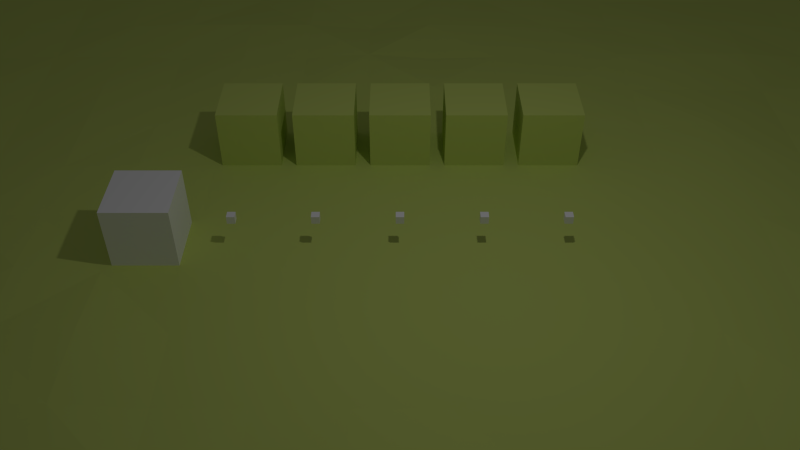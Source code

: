 # Source: Scene13.blend  (saved by Blender 2.70.0; exported with 4.5.12 LTS)
import bpy
from mathutils import Matrix  # noqa: F401  (used for matrix-valued properties, if any)

bpy.ops.wm.read_factory_settings(use_empty=True)
scene = bpy.context.scene
scene.name = 'Scene'

# ---- collections
col_collection_1 = bpy.data.collections.new('Collection 1'); scene.collection.children.link(col_collection_1)

# ---- materials (node trees are filled in below, after node groups)
mat_block = bpy.data.materials.new('Block')
mat_block.alpha_threshold = 0.0
mat_block.use_transparent_shadow = False
mat_block.diffuse_color = (1.0, 1.0, 1.0, 1.0)
mat_block.roughness = 0.5
mat_block.specular_intensity = 0.3
mat_block.line_color = (0.0, 0.0, 0.0, 1.0)
mat_enemy = bpy.data.materials.new('Enemy')
mat_enemy.alpha_threshold = 0.0
mat_enemy.use_transparent_shadow = False
mat_enemy.diffuse_color = (0.6724, 0.7991, 0.1946, 1.0)
mat_enemy.roughness = 0.5
mat_enemy.specular_intensity = 0.15
mat_enemy.line_color = (0.0, 0.0, 0.0, 1.0)
mat_plane = bpy.data.materials.new('Plane')
mat_plane.alpha_threshold = 0.0
mat_plane.use_transparent_shadow = False
mat_plane.diffuse_color = (0.6724, 0.7991, 0.1946, 1.0)
mat_plane.specular_color = (1.0, 0.7305, 0.4397)
mat_plane.roughness = 0.5
mat_plane.specular_intensity = 0.15
mat_plane.line_color = (0.0, 0.0, 0.0, 1.0)
mat_tilesodd = bpy.data.materials.new('TilesOdd')
mat_tilesodd.alpha_threshold = 0.0
mat_tilesodd.use_transparent_shadow = False
mat_tilesodd.diffuse_color = (0.6724, 0.7991, 0.1946, 1.0)
mat_tilesodd.specular_color = (1.0, 0.7305, 0.4397)
mat_tilesodd.roughness = 0.5
mat_tilesodd.specular_intensity = 0.15
mat_tilesodd.line_color = (0.0, 0.0, 0.0, 1.0)
mat_tileseven = bpy.data.materials.new('TilesEven')
mat_tileseven.alpha_threshold = 0.0
mat_tileseven.use_transparent_shadow = False
mat_tileseven.diffuse_color = (0.6724, 0.7991, 0.1946, 1.0)
mat_tileseven.specular_color = (1.0, 0.7305, 0.4397)
mat_tileseven.roughness = 0.5
mat_tileseven.specular_intensity = 0.15
mat_tileseven.line_color = (0.0, 0.0, 0.0, 1.0)

# ---- material node trees

# ---- world
world_world = bpy.data.worlds.new('World'); scene.world = world_world
world_world.color = (0.05088, 0.05088, 0.05088)
world_world.use_sun_shadow = False
world_world.sun_shadow_jitter_overblur = 0.0
world_world.cycles.sampling_method = 'MANUAL'
world_world.cycles.sample_map_resolution = 256

# ---- cameras
cam_camera = bpy.data.cameras.new('Camera')
cam_camera.clip_end = 100.0
cam_camera.lens = 35.0
cam_camera.sensor_width = 32.0
cam_camera.sensor_height = 18.0
cam_camera.ortho_scale = 7.314
cam_camera.dof.focus_distance = 0.0
cam_camera.dof.aperture_fstop = 128.0

# ---- lights
light_lamp = bpy.data.lights.new('Lamp', 'POINT')
light_lamp.transmission_factor = 0.0
light_lamp.cutoff_distance = 30.0
light_lamp.energy = 100.0
light_lamp.shadow_buffer_clip_start = 1.001
light_lamp.shadow_soft_size = 0.1
light_lamp.shadow_maximum_resolution = 0.006
light_lamp.use_absolute_resolution = True
light_lamp.cycles.use_multiple_importance_sampling = False

# ---- meshes
me_cube_010 = bpy.data.meshes.new('Cube.010')
me_cube_010.from_pydata([(-1.0, -1.0, -1.0), (-1.0, 1.0, -1.0), (1.0, 1.0, -1.0), (1.0, -1.0, -1.0), (-1.0, -1.0, 1.0), (-1.0, 1.0, 1.0), (1.0, 1.0, 1.0), (1.0, -1.0, 1.0)], [], [(4, 5, 1, 0), (5, 6, 2, 1), (6, 7, 3, 2), (7, 4, 0, 3), (0, 1, 2, 3), (7, 6, 5, 4)])
me_cube_010.materials.append(mat_block)
me_cube_010.use_remesh_preserve_volume = False
me_cube_010.use_remesh_preserve_attributes = False
me_cube_010.use_mirror_vertex_groups = False
me_cube_010.update()
me_cube_009 = bpy.data.meshes.new('Cube.009')
me_cube_009.from_pydata([(-1.0, -1.0, -1.0), (-1.0, 1.0, -1.0), (1.0, 1.0, -1.0), (1.0, -1.0, -1.0), (-1.0, -1.0, 1.0), (-1.0, 1.0, 1.0), (1.0, 1.0, 1.0), (1.0, -1.0, 1.0)], [], [(4, 5, 1, 0), (5, 6, 2, 1), (6, 7, 3, 2), (7, 4, 0, 3), (0, 1, 2, 3), (7, 6, 5, 4)])
me_cube_009.materials.append(mat_block)
me_cube_009.use_remesh_preserve_volume = False
me_cube_009.use_remesh_preserve_attributes = False
me_cube_009.use_mirror_vertex_groups = False
me_cube_009.update()
me_cube_008 = bpy.data.meshes.new('Cube.008')
me_cube_008.from_pydata([(-1.0, -1.0, -1.0), (-1.0, 1.0, -1.0), (1.0, 1.0, -1.0), (1.0, -1.0, -1.0), (-1.0, -1.0, 1.0), (-1.0, 1.0, 1.0), (1.0, 1.0, 1.0), (1.0, -1.0, 1.0)], [], [(4, 5, 1, 0), (5, 6, 2, 1), (6, 7, 3, 2), (7, 4, 0, 3), (0, 1, 2, 3), (7, 6, 5, 4)])
me_cube_008.materials.append(mat_block)
me_cube_008.use_remesh_preserve_volume = False
me_cube_008.use_remesh_preserve_attributes = False
me_cube_008.use_mirror_vertex_groups = False
me_cube_008.update()
me_cube_007 = bpy.data.meshes.new('Cube.007')
me_cube_007.from_pydata([(-1.0, -1.0, -1.0), (-1.0, 1.0, -1.0), (1.0, 1.0, -1.0), (1.0, -1.0, -1.0), (-1.0, -1.0, 1.0), (-1.0, 1.0, 1.0), (1.0, 1.0, 1.0), (1.0, -1.0, 1.0)], [], [(4, 5, 1, 0), (5, 6, 2, 1), (6, 7, 3, 2), (7, 4, 0, 3), (0, 1, 2, 3), (7, 6, 5, 4)])
me_cube_007.materials.append(mat_block)
me_cube_007.use_remesh_preserve_volume = False
me_cube_007.use_remesh_preserve_attributes = False
me_cube_007.use_mirror_vertex_groups = False
me_cube_007.update()
me_cube_006 = bpy.data.meshes.new('Cube.006')
me_cube_006.from_pydata([(-1.0, -1.0, -1.0), (-1.0, 1.0, -1.0), (1.0, 1.0, -1.0), (1.0, -1.0, -1.0), (-1.0, -1.0, 1.0), (-1.0, 1.0, 1.0), (1.0, 1.0, 1.0), (1.0, -1.0, 1.0)], [], [(4, 5, 1, 0), (5, 6, 2, 1), (6, 7, 3, 2), (7, 4, 0, 3), (0, 1, 2, 3), (7, 6, 5, 4)])
me_cube_006.materials.append(mat_block)
me_cube_006.use_remesh_preserve_volume = False
me_cube_006.use_remesh_preserve_attributes = False
me_cube_006.use_mirror_vertex_groups = False
me_cube_006.update()
me_cube_005 = bpy.data.meshes.new('Cube.005')
me_cube_005.from_pydata([(-1.0, -1.0, -1.0), (-1.0, 1.0, -1.0), (1.0, 1.0, -1.0), (1.0, -1.0, -1.0), (-1.0, -1.0, 1.0), (-1.0, 1.0, 1.0), (1.0, 1.0, 1.0), (1.0, -1.0, 1.0)], [], [(4, 5, 1, 0), (5, 6, 2, 1), (6, 7, 3, 2), (7, 4, 0, 3), (0, 1, 2, 3), (7, 6, 5, 4)])
me_cube_005.materials.append(mat_enemy)
me_cube_005.use_remesh_preserve_volume = False
me_cube_005.use_remesh_preserve_attributes = False
me_cube_005.use_mirror_vertex_groups = False
me_cube_005.update()
me_cube_004 = bpy.data.meshes.new('Cube.004')
me_cube_004.from_pydata([(-1.0, -1.0, -1.0), (-1.0, 1.0, -1.0), (1.0, 1.0, -1.0), (1.0, -1.0, -1.0), (-1.0, -1.0, 1.0), (-1.0, 1.0, 1.0), (1.0, 1.0, 1.0), (1.0, -1.0, 1.0)], [], [(4, 5, 1, 0), (5, 6, 2, 1), (6, 7, 3, 2), (7, 4, 0, 3), (0, 1, 2, 3), (7, 6, 5, 4)])
me_cube_004.materials.append(mat_enemy)
me_cube_004.use_remesh_preserve_volume = False
me_cube_004.use_remesh_preserve_attributes = False
me_cube_004.use_mirror_vertex_groups = False
me_cube_004.update()
me_cube_003 = bpy.data.meshes.new('Cube.003')
me_cube_003.from_pydata([(-1.0, -1.0, -1.0), (-1.0, 1.0, -1.0), (1.0, 1.0, -1.0), (1.0, -1.0, -1.0), (-1.0, -1.0, 1.0), (-1.0, 1.0, 1.0), (1.0, 1.0, 1.0), (1.0, -1.0, 1.0)], [], [(4, 5, 1, 0), (5, 6, 2, 1), (6, 7, 3, 2), (7, 4, 0, 3), (0, 1, 2, 3), (7, 6, 5, 4)])
me_cube_003.materials.append(mat_enemy)
me_cube_003.use_remesh_preserve_volume = False
me_cube_003.use_remesh_preserve_attributes = False
me_cube_003.use_mirror_vertex_groups = False
me_cube_003.update()
me_cube_002 = bpy.data.meshes.new('Cube.002')
me_cube_002.from_pydata([(-1.0, -1.0, -1.0), (-1.0, 1.0, -1.0), (1.0, 1.0, -1.0), (1.0, -1.0, -1.0), (-1.0, -1.0, 1.0), (-1.0, 1.0, 1.0), (1.0, 1.0, 1.0), (1.0, -1.0, 1.0)], [], [(4, 5, 1, 0), (5, 6, 2, 1), (6, 7, 3, 2), (7, 4, 0, 3), (0, 1, 2, 3), (7, 6, 5, 4)])
me_cube_002.materials.append(mat_enemy)
me_cube_002.use_remesh_preserve_volume = False
me_cube_002.use_remesh_preserve_attributes = False
me_cube_002.use_mirror_vertex_groups = False
me_cube_002.update()
me_cube_001 = bpy.data.meshes.new('Cube.001')
me_cube_001.from_pydata([(-1.0, -1.0, -1.0), (-1.0, 1.0, -1.0), (1.0, 1.0, -1.0), (1.0, -1.0, -1.0), (-1.0, -1.0, 1.0), (-1.0, 1.0, 1.0), (1.0, 1.0, 1.0), (1.0, -1.0, 1.0)], [], [(4, 5, 1, 0), (5, 6, 2, 1), (6, 7, 3, 2), (7, 4, 0, 3), (0, 1, 2, 3), (7, 6, 5, 4)])
me_cube_001.materials.append(mat_enemy)
me_cube_001.use_remesh_preserve_volume = False
me_cube_001.use_remesh_preserve_attributes = False
me_cube_001.use_mirror_vertex_groups = False
me_cube_001.update()
me_plane = bpy.data.meshes.new('Plane')
me_plane.from_pydata([(-9.5, -9.5, 0.1), (10.5, -9.5, 0.03837), (-9.5, 10.5, 0.01663), (10.5, 10.5, 0.0355), (-9.5, 0.5, 0.06013), (0.5, -9.5, 0.0287), (10.5, 0.5, 0.0004548), (0.5, 10.5, 0.03182), (0.5, 0.5, -1.863e-08), (-9.5, -0.5, 0.0972), (-9.5, -1.5, 0.09059), (-9.5, -2.5, 0.01227), (-9.5, -3.5, 0.009117), (-9.5, -4.5, 0.07728), (-9.5, -5.5, 0.02829), (-9.5, -6.5, 0.01653), (-9.5, -7.5, 0.07639), (-9.5, -8.5, 0.07206), (1.5, -9.5, 0.08283), (2.5, -9.5, 0.04805), (3.5, -9.5, 0.05356), (4.5, -9.5, 0.04324), (5.5, -9.5, 0.00804), (6.5, -9.5, 0.01507), (7.5, -9.5, 0.06072), (8.5, -9.5, 0.01536), (9.5, -9.5, 0.05835), (10.5, 1.5, 0.05833), (10.5, 2.5, 0.008411), (10.5, 3.5, 0.01022), (10.5, 4.5, 0.02477), (10.5, 5.5, 0.03338), (10.5, 6.5, 0.08879), (10.5, 7.5, 0.006204), (10.5, 8.5, 0.06471), (10.5, 9.5, 0.03377), (-0.5, 10.5, 0.004519), (-1.5, 10.5, 0.009219), (-2.5, 10.5, 0.04103), (-3.5, 10.5, 0.05709), (-4.5, 10.5, 0.07943), (-5.5, 10.5, 0.06736), (-6.5, 10.5, 0.03443), (-7.5, 10.5, 0.008578), (-8.5, 10.5, 0.05024), (-9.5, 1.5, 0.05092), (-9.5, 2.5, 0.04768), (-9.5, 3.5, 0.04345), (-9.5, 4.5, 0.07707), (-9.5, 5.5, 0.004932), (-9.5, 6.5, 0.06281), (-9.5, 7.5, 0.05758), (-9.5, 8.5, 0.06696), (-9.5, 9.5, 0.06803), (-0.5, -9.5, 0.08899), (-1.5, -9.5, 0.07962), (-2.5, -9.5, 0.01496), (-3.5, -9.5, 0.009397), (-4.5, -9.5, 0.003946), (-5.5, -9.5, 0.05694), (-6.5, -9.5, 0.01315), (-7.5, -9.5, 0.02385), (-8.5, -9.5, 0.04293), (10.5, -0.5, 0.0865), (10.5, -1.5, 0.03064), (10.5, -2.5, 0.03642), (10.5, -3.5, 0.02067), (10.5, -4.5, 0.02671), (10.5, -5.5, 0.05812), (10.5, -6.5, 0.03938), (10.5, -7.5, 0.09368), (10.5, -8.5, 0.0248), (1.5, 10.5, 0.09451), (2.5, 10.5, 0.01535), (3.5, 10.5, 0.00909), (4.5, 10.5, 0.008639), (5.5, 10.5, 0.02756), (6.5, 10.5, 0.02254), (7.5, 10.5, 0.01268), (8.5, 10.5, 0.03734), (9.5, 10.5, 0.007601), (0.5, 1.5, -1.863e-08), (0.5, 2.5, -1.863e-08), (0.5, 3.5, 0.08999), (0.5, 4.5, 0.007969), (0.5, 5.5, 0.09461), (0.5, 6.5, 0.08102), (0.5, 7.5, 0.03253), (0.5, 8.5, 0.006171), (0.5, 9.5, 0.08247), (0.5, -0.5, -1.863e-08), (0.5, -1.5, -1.863e-08), (0.5, -2.5, -1.863e-08), (0.5, -3.5, 0.07444), (0.5, -4.5, 0.01386), (0.5, -5.5, 0.02051), (0.5, -6.5, 0.05774), (0.5, -7.5, 0.02734), (0.5, -8.5, 0.03341), (-0.5, 0.5, -1.863e-08), (-1.5, 0.5, -1.863e-08), (-2.5, 0.5, -1.863e-08), (-3.5, 0.5, -1.863e-08), (-4.5, 0.5, 0.02303), (-5.5, 0.5, 0.03503), (-6.5, 0.5, 0.08733), (-7.5, 0.5, 0.0845), (-8.5, 0.5, 0.09047), (9.5, 0.5, 0.07732), (8.5, 0.5, 0.04102), (7.5, 0.5, 0.08881), (6.5, 0.5, 0.005551), (5.5, 0.5, 0.01711), (4.5, 0.5, 0.01695), (3.5, 0.5, -1.863e-08), (2.5, 0.5, -1.863e-08), (1.5, 0.5, -1.863e-08), (1.5, 1.5, -1.863e-08), (1.5, 2.5, -1.863e-08), (1.5, 3.5, 0.04078), (1.5, 4.5, 0.0294), (1.5, 5.5, 0.06346), (1.5, 6.5, 0.03118), (1.5, 7.5, 0.05392), (1.5, 8.5, 0.08845), (1.5, 9.5, 0.09401), (2.5, 1.5, -1.863e-08), (2.5, 2.5, -1.863e-08), (2.5, 3.5, 0.05415), (2.5, 4.5, 0.03967), (2.5, 5.5, 0.05014), (2.5, 6.5, 0.06458), (2.5, 7.5, 0.08055), (2.5, 8.5, 0.04886), (2.5, 9.5, 0.06527), (3.5, 1.5, 0.01401), (3.5, 2.5, 0.004922), (3.5, 3.5, 0.0297), (3.5, 4.5, 0.0771), (3.5, 5.5, 0.04089), (3.5, 6.5, 0.02706), (3.5, 7.5, 0.03932), (3.5, 8.5, 0.04987), (3.5, 9.5, 0.01774), (4.5, 1.5, 0.04466), (4.5, 2.5, 0.06503), (4.5, 3.5, 0.03224), (4.5, 4.5, 0.09451), (4.5, 5.5, 0.09051), (4.5, 6.5, 0.03151), (4.5, 7.5, 0.07242), (4.5, 8.5, 0.08526), (4.5, 9.5, 0.09265), (5.5, 1.5, 0.02564), (5.5, 2.5, 0.01068), (5.5, 3.5, 0.009077), (5.5, 4.5, 0.09224), (5.5, 5.5, 0.07335), (5.5, 6.5, 0.01781), (5.5, 7.5, 0.02718), (5.5, 8.5, 0.05596), (5.5, 9.5, 0.09675), (6.5, 1.5, 0.02911), (6.5, 2.5, 0.07322), (6.5, 3.5, 0.09108), (6.5, 4.5, 0.02401), (6.5, 5.5, 0.05736), (6.5, 6.5, 0.03104), (6.5, 7.5, 0.01393), (6.5, 8.5, 0.04843), (6.5, 9.5, 0.07765), (7.5, 1.5, 0.08521), (7.5, 2.5, 0.05418), (7.5, 3.5, 0.06314), (7.5, 4.5, 0.03126), (7.5, 5.5, 0.02665), (7.5, 6.5, 0.07202), (7.5, 7.5, 0.01784), (7.5, 8.5, 0.04372), (7.5, 9.5, 0.02302), (8.5, 1.5, 0.09035), (8.5, 2.5, 0.05527), (8.5, 3.5, 0.01264), (8.5, 4.5, 0.04157), (8.5, 5.5, 0.0232), (8.5, 6.5, 0.01626), (8.5, 7.5, 0.09638), (8.5, 8.5, 0.0005632), (8.5, 9.5, 0.08724), (9.5, 1.5, 0.02646), (9.5, 2.5, 0.0862), (9.5, 3.5, 0.007833), (9.5, 4.5, 0.08322), (9.5, 5.5, 0.007874), (9.5, 6.5, 0.0941), (9.5, 7.5, 0.05725), (9.5, 8.5, 0.03332), (9.5, 9.5, 0.0198), (-8.5, 1.5, 0.04614), (-8.5, 2.5, 0.06816), (-8.5, 3.5, 0.07413), (-8.5, 4.5, 0.08416), (-8.5, 5.5, 0.04154), (-8.5, 6.5, 0.03251), (-8.5, 7.5, 0.06818), (-8.5, 8.5, 0.001362), (-8.5, 9.5, 0.08685), (-7.5, 1.5, 0.08301), (-7.5, 2.5, 0.06106), (-7.5, 3.5, 0.02082), (-7.5, 4.5, 0.07888), (-7.5, 5.5, 0.05583), (-7.5, 6.5, 0.05739), (-7.5, 7.5, 0.0865), (-7.5, 8.5, 0.0005929), (-7.5, 9.5, 0.06336), (-6.5, 1.5, 0.06608), (-6.5, 2.5, 0.0573), (-6.5, 3.5, 0.06585), (-6.5, 4.5, 0.01127), (-6.5, 5.5, 0.05202), (-6.5, 6.5, 0.04963), (-6.5, 7.5, 0.04617), (-6.5, 8.5, 0.01941), (-6.5, 9.5, 0.07375), (-5.5, 1.5, 0.0311), (-5.5, 2.5, 0.009463), (-5.5, 3.5, 0.02749), (-5.5, 4.5, 0.03503), (-5.5, 5.5, 0.004587), (-5.5, 6.5, 0.02639), (-5.5, 7.5, 0.04595), (-5.5, 8.5, 0.05704), (-5.5, 9.5, 0.08335), (-4.5, 1.5, 0.06604), (-4.5, 2.5, 0.06943), (-4.5, 3.5, 0.06188), (-4.5, 4.5, 0.0337), (-4.5, 5.5, 0.0668), (-4.5, 6.5, 0.08999), (-4.5, 7.5, 0.04532), (-4.5, 8.5, 0.003963), (-4.5, 9.5, 0.04734), (-3.5, 1.5, 0.07579), (-3.5, 2.5, 0.02586), (-3.5, 3.5, 0.009096), (-3.5, 4.5, 0.005599), (-3.5, 5.5, 0.08978), (-3.5, 6.5, 0.08569), (-3.5, 7.5, 0.09177), (-3.5, 8.5, 0.07037), (-3.5, 9.5, 0.05289), (-2.5, 1.5, -1.863e-08), (-2.5, 2.5, -1.863e-08), (-2.5, 3.5, 0.03722), (-2.5, 4.5, 0.05703), (-2.5, 5.5, 0.09064), (-2.5, 6.5, 0.01065), (-2.5, 7.5, 0.02169), (-2.5, 8.5, 0.03949), (-2.5, 9.5, 0.01097), (-1.5, 1.5, -1.863e-08), (-1.5, 2.5, -1.863e-08), (-1.5, 3.5, 0.01761), (-1.5, 4.5, 0.01227), (-1.5, 5.5, 0.08537), (-1.5, 6.5, 0.09107), (-1.5, 7.5, 0.08523), (-1.5, 8.5, 0.007519), (-1.5, 9.5, 0.07048), (-0.5, 1.5, -1.863e-08), (-0.5, 2.5, -1.863e-08), (-0.5, 3.5, 0.01131), (-0.5, 4.5, 0.07901), (-0.5, 5.5, 0.008591), (-0.5, 6.5, 0.07998), (-0.5, 7.5, 0.09099), (-0.5, 8.5, 0.07055), (-0.5, 9.5, 0.02047), (-8.5, -8.5, 0.087), (-8.5, -7.5, 0.02232), (-8.5, -6.5, 0.09486), (-8.5, -5.5, 0.09373), (-8.5, -4.5, 0.08696), (-8.5, -3.5, 0.01), (-8.5, -2.5, 0.03325), (-8.5, -1.5, 0.08682), (-8.5, -0.5, 0.04691), (-7.5, -8.5, 0.004594), (-7.5, -7.5, 0.03621), (-7.5, -6.5, 0.03611), (-7.5, -5.5, 0.05978), (-7.5, -4.5, 0.04055), (-7.5, -3.5, 0.01068), (-7.5, -2.5, 0.07695), (-7.5, -1.5, 0.09563), (-7.5, -0.5, 0.04338), (-6.5, -8.5, 0.08456), (-6.5, -7.5, 0.08224), (-6.5, -6.5, 0.04487), (-6.5, -5.5, 0.01826), (-6.5, -4.5, 0.03891), (-6.5, -3.5, 0.05047), (-6.5, -2.5, 0.01496), (-6.5, -1.5, 0.09082), (-6.5, -0.5, 0.04207), (-5.5, -8.5, 0.03135), (-5.5, -7.5, 0.04696), (-5.5, -6.5, 0.025), (-5.5, -5.5, 0.01849), (-5.5, -4.5, 0.0174), (-5.5, -3.5, 0.06366), (-5.5, -2.5, 0.05948), (-5.5, -1.5, 0.04744), (-5.5, -0.5, 0.01588), (-4.5, -8.5, 0.05328), (-4.5, -7.5, 0.04837), (-4.5, -6.5, 0.03288), (-4.5, -5.5, 0.03313), (-4.5, -4.5, 0.09439), (-4.5, -3.5, 0.015), (-4.5, -2.5, 0.07367), (-4.5, -1.5, 0.05172), (-4.5, -0.5, 0.08375), (-3.5, -8.5, 0.02271), (-3.5, -7.5, 0.09567), (-3.5, -6.5, 0.06142), (-3.5, -5.5, 0.06508), (-3.5, -4.5, 0.0301), (-3.5, -3.5, 0.04756), (-3.5, -2.5, 0.07569), (-3.5, -1.5, 0.0929), (-3.5, -0.5, -1.863e-08), (-2.5, -8.5, 0.04733), (-2.5, -7.5, 0.06185), (-2.5, -6.5, 0.0465), (-2.5, -5.5, 0.03891), (-2.5, -4.5, 0.04882), (-2.5, -3.5, 0.05784), (-2.5, -2.5, -1.863e-08), (-2.5, -1.5, -1.863e-08), (-2.5, -0.5, -1.863e-08), (-1.5, -8.5, 0.07481), (-1.5, -7.5, 0.01629), (-1.5, -6.5, 0.03791), (-1.5, -5.5, 0.009921), (-1.5, -4.5, 0.0586), (-1.5, -3.5, 0.01965), (-1.5, -2.5, -1.863e-08), (-1.5, -1.5, -1.863e-08), (-1.5, -0.5, -1.863e-08), (-0.5, -8.5, 0.07141), (-0.5, -7.5, 0.07524), (-0.5, -6.5, 0.04828), (-0.5, -5.5, 0.07454), (-0.5, -4.5, 0.04659), (-0.5, -3.5, 0.06936), (-0.5, -2.5, -1.863e-08), (-0.5, -1.5, -1.863e-08), (-0.5, -0.5, -1.49e-08), (1.5, -8.5, 0.0667), (1.5, -7.5, 0.08361), (1.5, -6.5, 0.02588), (1.5, -5.5, 0.03008), (1.5, -4.5, 0.09078), (1.5, -3.5, 0.02154), (1.5, -2.5, -1.863e-08), (1.5, -1.5, -1.863e-08), (1.5, -0.5, -1.863e-08), (2.5, -8.5, 0.07183), (2.5, -7.5, 0.02521), (2.5, -6.5, 0.09289), (2.5, -5.5, 0.03656), (2.5, -4.5, 0.06547), (2.5, -3.5, 0.008954), (2.5, -2.5, -1.49e-08), (2.5, -1.5, -1.863e-08), (2.5, -0.5, -1.863e-08), (3.5, -8.5, 0.07615), (3.5, -7.5, 0.02162), (3.5, -6.5, 0.06081), (3.5, -5.5, 0.0858), (3.5, -4.5, 0.08275), (3.5, -3.5, 0.007751), (3.5, -2.5, 0.005733), (3.5, -1.5, 0.0249), (3.5, -0.5, -1.863e-08), (4.5, -8.5, 0.03153), (4.5, -7.5, 0.08468), (4.5, -6.5, 0.05435), (4.5, -5.5, 0.09251), (4.5, -4.5, 0.002113), (4.5, -3.5, 0.08547), (4.5, -2.5, 0.09377), (4.5, -1.5, 0.02738), (4.5, -0.5, 0.00402), (5.5, -8.5, 0.0483), (5.5, -7.5, 0.0295), (5.5, -6.5, 0.02671), (5.5, -5.5, 0.06111), (5.5, -4.5, 0.03483), (5.5, -3.5, 0.003676), (5.5, -2.5, 0.05642), (5.5, -1.5, 0.003668), (5.5, -0.5, 0.07137), (6.5, -8.5, 0.06063), (6.5, -7.5, 0.09069), (6.5, -6.5, 0.08812), (6.5, -5.5, 0.06071), (6.5, -4.5, 0.01602), (6.5, -3.5, 0.03581), (6.5, -2.5, 0.000761), (6.5, -1.5, 0.0402), (6.5, -0.5, 0.05083), (7.5, -8.5, 0.07521), (7.5, -7.5, 0.000289), (7.5, -6.5, 0.07548), (7.5, -5.5, 0.0525), (7.5, -4.5, 0.02069), (7.5, -3.5, 0.01516), (7.5, -2.5, 0.03269), (7.5, -1.5, 0.07714), (7.5, -0.5, 0.03592), (8.5, -8.5, 0.06319), (8.5, -7.5, 0.02213), (8.5, -6.5, 0.05196), (8.5, -5.5, 0.0667), (8.5, -4.5, 0.04166), (8.5, -3.5, 0.09101), (8.5, -2.5, 0.05018), (8.5, -1.5, 0.03971), (8.5, -0.5, 0.08528), (9.5, -8.5, 0.04433), (9.5, -7.5, 0.05116), (9.5, -6.5, 0.02297), (9.5, -5.5, 0.03461), (9.5, -4.5, 0.05084), (9.5, -3.5, 0.04708), (9.5, -2.5, 0.01454), (9.5, -1.5, 0.04778), (9.5, -0.5, 0.01789), (2.833, 0.5, -1.863e-08), (3.167, 0.5, -1.863e-08), (2.5, -0.1667, -1.863e-08), (2.5, 0.1667, -1.863e-08), (3.5, -0.1667, -1.863e-08), (3.5, 0.1667, -1.863e-08), (3.167, -0.5, -1.863e-08), (2.833, -0.5, -1.863e-08), (2.833, -0.1667, -1.863e-08), (2.833, 0.1667, -1.863e-08), (3.167, -0.1667, -1.863e-08), (3.167, 0.1667, -1.863e-08)], [], [(35, 3, 80), (89, 7, 36), (99, 8, 81, 270), (440, 63, 6), (125, 72, 7), (125, 134, 73), (134, 143, 74), (152, 75, 74), (161, 76, 75), (161, 170, 77), (170, 179, 78), (188, 79, 78), (188, 197, 80), (81, 117, 118, 82), (117, 116, 115, 126), (118, 119, 83), (83, 119, 120), (120, 121, 85), (85, 121, 122), (86, 122, 123), (87, 123, 124), (88, 124, 125), (118, 117, 126, 127), (8, 90, 368, 116), (127, 128, 119), (128, 129, 120), (129, 130, 121), (130, 131, 122), (122, 131, 132), (132, 133, 124), (133, 134, 125), (115, 441, 442, 114, 135), (126, 135, 136), (136, 137, 128), (128, 137, 138), (138, 139, 130), (139, 140, 131), (140, 141, 132), (132, 141, 142), (133, 142, 143), (114, 113, 144), (135, 144, 145), (145, 146, 137), (137, 146, 147), (147, 148, 139), (148, 149, 140), (140, 149, 150), (141, 150, 151), (151, 152, 143), (112, 153, 144), (153, 154, 145), (145, 154, 155), (155, 156, 147), (147, 156, 157), (148, 157, 158), (158, 159, 150), (159, 160, 151), (160, 161, 152), (111, 162, 153), (153, 162, 163), (154, 163, 164), (155, 164, 165), (165, 166, 157), (157, 166, 167), (167, 168, 159), (168, 169, 160), (169, 170, 161), (111, 110, 171), (162, 171, 172), (172, 173, 164), (164, 173, 174), (174, 175, 166), (166, 175, 176), (176, 177, 168), (177, 178, 169), (178, 179, 170), (109, 180, 171), (180, 181, 172), (172, 181, 182), (173, 182, 183), (183, 184, 175), (184, 185, 176), (176, 185, 186), (186, 187, 178), (178, 187, 188), (109, 108, 189), (189, 190, 181), (190, 191, 182), (182, 191, 192), (192, 193, 184), (184, 193, 194), (185, 194, 195), (186, 195, 196), (196, 197, 188), (6, 27, 189), (27, 28, 190), (190, 28, 29), (29, 30, 192), (192, 30, 31), (193, 31, 32), (194, 32, 33), (33, 34, 196), (34, 35, 197), (206, 44, 2), (206, 215, 43), (224, 42, 43), (233, 41, 42), (242, 40, 41), (251, 39, 40), (260, 38, 39), (269, 37, 38), (269, 278, 36), (107, 198, 45), (45, 198, 199), (46, 199, 200), (47, 200, 201), (201, 202, 49), (49, 202, 203), (203, 204, 51), (51, 204, 205), (205, 206, 53), (106, 207, 198), (207, 208, 199), (199, 208, 209), (209, 210, 201), (210, 211, 202), (211, 212, 203), (203, 212, 213), (213, 214, 205), (214, 215, 206), (106, 105, 216), (207, 216, 217), (217, 218, 209), (218, 219, 210), (219, 220, 211), (211, 220, 221), (221, 222, 213), (213, 222, 223), (214, 223, 224), (105, 104, 225), (216, 225, 226), (226, 227, 218), (218, 227, 228), (228, 229, 220), (229, 230, 221), (230, 231, 222), (231, 232, 223), (223, 232, 233), (104, 103, 234), (234, 235, 226), (226, 235, 236), (236, 237, 228), (228, 237, 238), (229, 238, 239), (239, 240, 231), (231, 240, 241), (241, 242, 233), (103, 102, 243), (234, 243, 244), (235, 244, 245), (236, 245, 246), (246, 247, 238), (238, 247, 248), (248, 249, 240), (249, 250, 241), (241, 250, 251), (101, 252, 243), (252, 253, 244), (253, 254, 245), (245, 254, 255), (246, 255, 256), (247, 256, 257), (257, 258, 249), (249, 258, 259), (250, 259, 260), (253, 252, 261, 262), (100, 99, 270, 261), (253, 262, 263), (263, 264, 255), (264, 265, 256), (265, 266, 257), (257, 266, 267), (267, 268, 259), (259, 268, 269), (261, 270, 271, 262), (102, 332, 341, 101), (271, 272, 263), (263, 272, 273), (273, 274, 265), (274, 275, 266), (275, 276, 267), (276, 277, 268), (268, 277, 278), (270, 81, 82, 271), (357, 92, 91, 358), (82, 83, 272), (83, 84, 273), (273, 84, 85), (274, 85, 86), (275, 86, 87), (276, 87, 88), (88, 89, 278), (287, 107, 4), (296, 106, 107), (296, 305, 105), (314, 104, 105), (323, 103, 104), (332, 102, 103), (341, 350, 100, 101), (350, 359, 99, 100), (340, 339, 348, 349), (62, 279, 17), (17, 279, 280), (16, 280, 281), (15, 281, 282), (14, 282, 283), (283, 284, 12), (12, 284, 285), (11, 285, 286), (10, 286, 287), (61, 288, 279), (279, 288, 289), (289, 290, 281), (290, 291, 282), (282, 291, 292), (283, 292, 293), (284, 293, 294), (285, 294, 295), (295, 296, 287), (61, 60, 297), (288, 297, 298), (298, 299, 290), (290, 299, 300), (300, 301, 292), (301, 302, 293), (302, 303, 294), (303, 304, 295), (295, 304, 305), (59, 306, 297), (306, 307, 298), (298, 307, 308), (299, 308, 309), (309, 310, 301), (310, 311, 302), (311, 312, 303), (303, 312, 313), (304, 313, 314), (58, 315, 306), (306, 315, 316), (316, 317, 308), (317, 318, 309), (309, 318, 319), (319, 320, 311), (320, 321, 312), (321, 322, 313), (313, 322, 323), (57, 324, 315), (315, 324, 325), (325, 326, 317), (317, 326, 327), (327, 328, 319), (319, 328, 329), (320, 329, 330), (330, 331, 322), (322, 331, 332), (57, 56, 333), (333, 334, 325), (325, 334, 335), (326, 335, 336), (327, 336, 337), (328, 337, 338), (338, 339, 330), (339, 340, 331), (340, 341, 332), (56, 55, 342), (333, 342, 343), (343, 344, 335), (335, 344, 345), (345, 346, 337), (337, 346, 347), (338, 347, 348), (341, 340, 349, 350), (349, 348, 357, 358), (54, 351, 342), (351, 352, 343), (352, 353, 344), (353, 354, 345), (345, 354, 355), (355, 356, 347), (347, 356, 357), (350, 349, 358, 359), (99, 359, 90, 8), (54, 5, 98), (351, 98, 97), (97, 96, 353), (353, 96, 95), (354, 95, 94), (94, 93, 356), (356, 93, 92), (359, 358, 91, 90), (8, 116, 117, 81), (368, 377, 443, 444, 115, 116), (92, 366, 367, 91), (395, 113, 114), (404, 112, 113), (404, 413, 111), (413, 422, 110), (422, 431, 109), (440, 108, 109), (18, 360, 98), (98, 360, 361), (361, 362, 96), (96, 362, 363), (95, 363, 364), (364, 365, 93), (365, 366, 92), (91, 367, 368, 90), (367, 366, 375, 376), (19, 369, 360), (360, 369, 370), (361, 370, 371), (371, 372, 363), (372, 373, 364), (364, 373, 374), (365, 374, 375), (367, 376, 377, 368), (452, 446, 114, 442), (19, 20, 378), (378, 379, 370), (379, 380, 371), (380, 381, 372), (372, 381, 382), (382, 383, 374), (383, 384, 375), (384, 385, 376), (376, 385, 386), (21, 387, 378), (387, 388, 379), (379, 388, 389), (380, 389, 390), (381, 390, 391), (391, 392, 383), (383, 392, 393), (393, 394, 385), (385, 394, 395), (22, 396, 387), (396, 397, 388), (388, 397, 398), (398, 399, 390), (399, 400, 391), (400, 401, 392), (401, 402, 393), (393, 402, 403), (394, 403, 404), (22, 23, 405), (396, 405, 406), (406, 407, 398), (398, 407, 408), (399, 408, 409), (409, 410, 401), (410, 411, 402), (402, 411, 412), (403, 412, 413), (23, 24, 414), (405, 414, 415), (415, 416, 407), (407, 416, 417), (408, 417, 418), (418, 419, 410), (419, 420, 411), (411, 420, 421), (421, 422, 413), (25, 423, 414), (423, 424, 415), (424, 425, 416), (416, 425, 426), (426, 427, 418), (418, 427, 428), (428, 429, 420), (429, 430, 421), (421, 430, 431), (25, 26, 432), (432, 433, 424), (424, 433, 434), (434, 435, 426), (426, 435, 436), (436, 437, 428), (428, 437, 438), (438, 439, 430), (439, 440, 431), (26, 1, 71), (432, 71, 70), (70, 69, 434), (434, 69, 68), (435, 68, 67), (436, 67, 66), (437, 66, 65), (438, 65, 64), (439, 64, 63), (197, 35, 80), (278, 89, 36), (108, 440, 6), (89, 125, 7), (72, 125, 73), (73, 134, 74), (143, 152, 74), (152, 161, 75), (76, 161, 77), (77, 170, 78), (179, 188, 78), (79, 188, 80), (82, 118, 83), (84, 83, 120), (84, 120, 85), (86, 85, 122), (87, 86, 123), (88, 87, 124), (89, 88, 125), (118, 127, 119), (119, 128, 120), (120, 129, 121), (121, 130, 122), (123, 122, 132), (123, 132, 124), (124, 133, 125), (126, 115, 135), (127, 126, 136), (127, 136, 128), (129, 128, 138), (129, 138, 130), (130, 139, 131), (131, 140, 132), (133, 132, 142), (134, 133, 143), (135, 114, 144), (136, 135, 145), (136, 145, 137), (138, 137, 147), (138, 147, 139), (139, 148, 140), (141, 140, 150), (142, 141, 151), (142, 151, 143), (113, 112, 144), (144, 153, 145), (146, 145, 155), (146, 155, 147), (148, 147, 157), (149, 148, 158), (149, 158, 150), (150, 159, 151), (151, 160, 152), (112, 111, 153), (154, 153, 163), (155, 154, 164), (156, 155, 165), (156, 165, 157), (158, 157, 167), (158, 167, 159), (159, 168, 160), (160, 169, 161), (162, 111, 171), (163, 162, 172), (163, 172, 164), (165, 164, 174), (165, 174, 166), (167, 166, 176), (167, 176, 168), (168, 177, 169), (169, 178, 170), (110, 109, 171), (171, 180, 172), (173, 172, 182), (174, 173, 183), (174, 183, 175), (175, 184, 176), (177, 176, 186), (177, 186, 178), (179, 178, 188), (180, 109, 189), (180, 189, 181), (181, 190, 182), (183, 182, 192), (183, 192, 184), (185, 184, 194), (186, 185, 195), (187, 186, 196), (187, 196, 188), (108, 6, 189), (189, 27, 190), (191, 190, 29), (191, 29, 192), (193, 192, 31), (194, 193, 32), (195, 194, 33), (195, 33, 196), (196, 34, 197), (53, 206, 2), (44, 206, 43), (215, 224, 43), (224, 233, 42), (233, 242, 41), (242, 251, 40), (251, 260, 39), (260, 269, 38), (37, 269, 36), (4, 107, 45), (46, 45, 199), (47, 46, 200), (48, 47, 201), (48, 201, 49), (50, 49, 203), (50, 203, 51), (52, 51, 205), (52, 205, 53), (107, 106, 198), (198, 207, 199), (200, 199, 209), (200, 209, 201), (201, 210, 202), (202, 211, 203), (204, 203, 213), (204, 213, 205), (205, 214, 206), (207, 106, 216), (208, 207, 217), (208, 217, 209), (209, 218, 210), (210, 219, 211), (212, 211, 221), (212, 221, 213), (214, 213, 223), (215, 214, 224), (216, 105, 225), (217, 216, 226), (217, 226, 218), (219, 218, 228), (219, 228, 220), (220, 229, 221), (221, 230, 222), (222, 231, 223), (224, 223, 233), (225, 104, 234), (225, 234, 226), (227, 226, 236), (227, 236, 228), (229, 228, 238), (230, 229, 239), (230, 239, 231), (232, 231, 241), (232, 241, 233), (234, 103, 243), (235, 234, 244), (236, 235, 245), (237, 236, 246), (237, 246, 238), (239, 238, 248), (239, 248, 240), (240, 249, 241), (242, 241, 251), (102, 101, 243), (243, 252, 244), (244, 253, 245), (246, 245, 255), (247, 246, 256), (248, 247, 257), (248, 257, 249), (250, 249, 259), (251, 250, 260), (254, 253, 263), (254, 263, 255), (255, 264, 256), (256, 265, 257), (258, 257, 267), (258, 267, 259), (260, 259, 269), (262, 271, 263), (264, 263, 273), (264, 273, 265), (265, 274, 266), (266, 275, 267), (267, 276, 268), (269, 268, 278), (271, 82, 272), (272, 83, 273), (274, 273, 85), (275, 274, 86), (276, 275, 87), (277, 276, 88), (277, 88, 278), (9, 287, 4), (287, 296, 107), (106, 296, 105), (305, 314, 105), (314, 323, 104), (323, 332, 103), (0, 62, 17), (16, 17, 280), (15, 16, 281), (14, 15, 282), (13, 14, 283), (13, 283, 12), (11, 12, 285), (10, 11, 286), (9, 10, 287), (62, 61, 279), (280, 279, 289), (280, 289, 281), (281, 290, 282), (283, 282, 292), (284, 283, 293), (285, 284, 294), (286, 285, 295), (286, 295, 287), (288, 61, 297), (289, 288, 298), (289, 298, 290), (291, 290, 300), (291, 300, 292), (292, 301, 293), (293, 302, 294), (294, 303, 295), (296, 295, 305), (60, 59, 297), (297, 306, 298), (299, 298, 308), (300, 299, 309), (300, 309, 301), (301, 310, 302), (302, 311, 303), (304, 303, 313), (305, 304, 314), (59, 58, 306), (307, 306, 316), (307, 316, 308), (308, 317, 309), (310, 309, 319), (310, 319, 311), (311, 320, 312), (312, 321, 313), (314, 313, 323), (58, 57, 315), (316, 315, 325), (316, 325, 317), (318, 317, 327), (318, 327, 319), (320, 319, 329), (321, 320, 330), (321, 330, 322), (323, 322, 332), (324, 57, 333), (324, 333, 325), (326, 325, 335), (327, 326, 336), (328, 327, 337), (329, 328, 338), (329, 338, 330), (330, 339, 331), (331, 340, 332), (333, 56, 342), (334, 333, 343), (334, 343, 335), (336, 335, 345), (336, 345, 337), (338, 337, 347), (339, 338, 348), (55, 54, 342), (342, 351, 343), (343, 352, 344), (344, 353, 345), (346, 345, 355), (346, 355, 347), (348, 347, 357), (351, 54, 98), (352, 351, 97), (352, 97, 353), (354, 353, 95), (355, 354, 94), (355, 94, 356), (357, 356, 92), (386, 395, 114, 446, 445), (395, 404, 113), (112, 404, 111), (111, 413, 110), (110, 422, 109), (431, 440, 109), (5, 18, 98), (97, 98, 361), (97, 361, 96), (95, 96, 363), (94, 95, 364), (94, 364, 93), (93, 365, 92), (18, 19, 360), (361, 360, 370), (362, 361, 371), (362, 371, 363), (363, 372, 364), (365, 364, 374), (366, 365, 375), (369, 19, 378), (369, 378, 370), (370, 379, 371), (371, 380, 372), (373, 372, 382), (373, 382, 374), (374, 383, 375), (375, 384, 376), (377, 376, 386, 447, 448), (20, 21, 378), (378, 387, 379), (380, 379, 389), (381, 380, 390), (382, 381, 391), (382, 391, 383), (384, 383, 393), (384, 393, 385), (386, 385, 395), (21, 22, 387), (387, 396, 388), (389, 388, 398), (389, 398, 390), (390, 399, 391), (391, 400, 392), (392, 401, 393), (394, 393, 403), (395, 394, 404), (396, 22, 405), (397, 396, 406), (397, 406, 398), (399, 398, 408), (400, 399, 409), (400, 409, 401), (401, 410, 402), (403, 402, 412), (404, 403, 413), (405, 23, 414), (406, 405, 415), (406, 415, 407), (408, 407, 417), (409, 408, 418), (409, 418, 410), (410, 419, 411), (412, 411, 421), (412, 421, 413), (24, 25, 414), (414, 423, 415), (415, 424, 416), (417, 416, 426), (417, 426, 418), (419, 418, 428), (419, 428, 420), (420, 429, 421), (422, 421, 431), (423, 25, 432), (423, 432, 424), (425, 424, 434), (425, 434, 426), (427, 426, 436), (427, 436, 428), (429, 428, 438), (429, 438, 430), (430, 439, 431), (432, 26, 71), (433, 432, 70), (433, 70, 434), (435, 434, 68), (436, 435, 67), (437, 436, 66), (438, 437, 65), (439, 438, 64), (440, 439, 63), (252, 101, 100, 261), (444, 450, 441, 115), (450, 452, 442, 441), (377, 448, 449, 443), (443, 449, 450, 444), (448, 447, 451, 449), (449, 451, 452, 450), (447, 386, 445, 451), (451, 445, 446, 452)])
me_plane.polygons.foreach_set('material_index', [0, 0, 2, 0, 0, 0, 0, 0, 0, 0, 0, 0, 0, 2, 2, 0, 0, 0, 0, 0, 0, 0, 1, 2, 0, 0, 0, 0, 0, 0, 0, 0, 0, 0, 0, 0, 0, 0, 0, 0, 0, 0, 0, 0, 0, 0, 0, 0, 0, 0, 0, 0, 0, 0, 0, 0, 0, 0, 0, 0, 0, 0, 0, 0, 0, 0, 0, 0, 0, 0, 0, 0, 0, 0, 0, 0, 0, 0, 0, 0, 0, 0, 0, 0, 0, 0, 0, 0, 0, 0, 0, 0, 0, 0, 0, 0, 0, 0, 0, 0, 0, 0, 0, 0, 0, 0, 0, 0, 0, 0, 0, 0, 0, 0, 0, 0, 0, 0, 0, 0, 0, 0, 0, 0, 0, 0, 0, 0, 0, 0, 0, 0, 0, 0, 0, 0, 0, 0, 0, 0, 0, 0, 0, 0, 0, 0, 0, 0, 0, 0, 0, 0, 0, 0, 0, 0, 0, 0, 0, 0, 0, 0, 0, 0, 0, 0, 0, 0, 0, 0, 0, 0, 0, 0, 0, 1, 1, 0, 0, 0, 0, 0, 0, 0, 2, 2, 0, 0, 0, 0, 0, 0, 0, 1, 1, 0, 0, 0, 0, 0, 0, 0, 0, 0, 0, 0, 0, 0, 1, 2, 1, 0, 0, 0, 0, 0, 0, 0, 0, 0, 0, 0, 0, 0, 0, 0, 0, 0, 0, 0, 0, 0, 0, 0, 0, 0, 0, 0, 0, 0, 0, 0, 0, 0, 0, 0, 0, 0, 0, 0, 0, 0, 0, 0, 0, 0, 0, 0, 0, 0, 0, 0, 0, 0, 0, 0, 0, 0, 0, 0, 0, 0, 0, 0, 0, 0, 0, 0, 0, 0, 0, 2, 2, 0, 0, 0, 0, 0, 0, 0, 1, 1, 0, 0, 0, 0, 0, 0, 0, 2, 1, 1, 2, 0, 0, 0, 0, 0, 0, 0, 0, 0, 0, 0, 0, 0, 1, 1, 0, 0, 0, 0, 0, 0, 0, 2, 2, 0, 0, 0, 0, 0, 0, 0, 0, 0, 0, 0, 0, 0, 0, 0, 0, 0, 0, 0, 0, 0, 0, 0, 0, 0, 0, 0, 0, 0, 0, 0, 0, 0, 0, 0, 0, 0, 0, 0, 0, 0, 0, 0, 0, 0, 0, 0, 0, 0, 0, 0, 0, 0, 0, 0, 0, 0, 0, 0, 0, 0, 0, 0, 0, 0, 0, 0, 0, 0, 0, 0, 0, 0, 0, 0, 0, 0, 0, 0, 0, 0, 0, 0, 0, 0, 0, 0, 0, 0, 0, 0, 0, 0, 0, 0, 0, 0, 0, 0, 0, 0, 0, 0, 0, 0, 0, 0, 0, 0, 0, 0, 0, 0, 0, 0, 0, 0, 0, 0, 0, 0, 0, 0, 0, 0, 0, 0, 0, 0, 0, 0, 0, 0, 0, 0, 0, 0, 0, 0, 0, 0, 0, 0, 0, 0, 0, 0, 0, 0, 0, 0, 0, 0, 0, 0, 0, 0, 0, 0, 0, 0, 0, 0, 0, 0, 0, 0, 0, 0, 0, 0, 0, 0, 0, 0, 0, 0, 0, 0, 0, 0, 0, 0, 0, 0, 0, 0, 0, 0, 0, 0, 0, 0, 0, 0, 0, 0, 0, 0, 0, 0, 0, 0, 0, 0, 0, 0, 0, 0, 0, 0, 0, 0, 0, 0, 0, 0, 0, 0, 0, 0, 0, 0, 0, 0, 0, 0, 0, 0, 0, 0, 0, 0, 0, 0, 0, 0, 0, 0, 0, 0, 0, 0, 0, 0, 0, 0, 0, 0, 0, 0, 0, 0, 0, 0, 0, 0, 0, 0, 0, 0, 0, 0, 0, 0, 0, 0, 0, 0, 0, 0, 0, 0, 0, 0, 0, 0, 0, 0, 0, 0, 0, 0, 0, 0, 0, 0, 0, 0, 0, 0, 0, 0, 0, 0, 0, 0, 0, 0, 0, 0, 0, 0, 0, 0, 0, 0, 0, 0, 0, 0, 0, 0, 0, 0, 0, 0, 0, 0, 0, 0, 0, 0, 0, 0, 0, 0, 0, 0, 0, 0, 0, 0, 0, 0, 0, 0, 0, 0, 0, 0, 0, 0, 0, 0, 0, 0, 0, 0, 0, 0, 0, 0, 0, 0, 0, 0, 0, 0, 0, 0, 0, 0, 0, 0, 0, 0, 0, 0, 0, 0, 0, 0, 0, 0, 0, 0, 0, 0, 0, 0, 0, 0, 0, 0, 0, 0, 0, 0, 0, 0, 0, 0, 0, 0, 0, 0, 0, 0, 0, 0, 0, 0, 0, 0, 0, 0, 0, 0, 0, 0, 0, 0, 0, 0, 0, 0, 0, 0, 0, 0, 0, 0, 0, 0, 0, 0, 0, 0, 0, 0, 0, 0, 0, 0, 0, 0, 0, 0, 0, 0, 0, 0, 0, 0, 2, 2, 2, 2, 2, 2, 1, 2, 2])
me_plane.materials.append(mat_plane)
me_plane.materials.append(mat_tilesodd)
me_plane.materials.append(mat_tileseven)
me_plane.use_remesh_preserve_volume = False
me_plane.use_remesh_preserve_attributes = False
me_plane.use_mirror_vertex_groups = False
me_plane.update()
me_cube = bpy.data.meshes.new('Cube')
me_cube.from_pydata([(1.0, 1.0, -1.0), (1.0, -1.0, -1.0), (-1.0, -1.0, -1.0), (-1.0, 1.0, -1.0), (1.0, 1.0, 1.0), (1.0, -1.0, 1.0), (-1.0, -1.0, 1.0), (-1.0, 1.0, 1.0)], [], [(0, 1, 2, 3), (4, 7, 6, 5), (0, 4, 5, 1), (1, 5, 6, 2), (2, 6, 7, 3), (4, 0, 3, 7)])
me_cube.materials.append(mat_block)
me_cube.use_remesh_preserve_volume = False
me_cube.use_remesh_preserve_attributes = False
me_cube.use_mirror_vertex_groups = False
me_cube.update()

# ---- objects
ob_food4 = bpy.data.objects.new('Food4', me_cube_010)
ob_food3 = bpy.data.objects.new('Food3', me_cube_009)
ob_food2 = bpy.data.objects.new('Food2', me_cube_008)
ob_food1 = bpy.data.objects.new('Food1', me_cube_007)
ob_food0 = bpy.data.objects.new('Food0', me_cube_006)
ob_enemy4 = bpy.data.objects.new('Enemy4', me_cube_005)
ob_enemy3 = bpy.data.objects.new('Enemy3', me_cube_004)
ob_enemy2 = bpy.data.objects.new('Enemy2', me_cube_003)
ob_enemy1 = bpy.data.objects.new('Enemy1', me_cube_002)
ob_enemy0 = bpy.data.objects.new('Enemy0', me_cube_001)
ob_plane = bpy.data.objects.new('Plane', me_plane)
ob_block = bpy.data.objects.new('Block', me_cube)
ob_lamp = bpy.data.objects.new('Lamp', light_lamp)
ob_camera = bpy.data.objects.new('Camera', cam_camera)

# ---- transforms, parenting, visibility, modifiers, constraints
ob_food4.location = (5.0, 2.0, 0.4)
ob_food4.scale = (0.05, 0.05, 0.05)
ob_food4.lineart.crease_threshold = 0.0
ob_food3.location = (4.0, 2.0, 0.4)
ob_food3.scale = (0.05, 0.05, 0.05)
ob_food3.lineart.crease_threshold = 0.0
ob_food2.location = (3.0, 2.0, 0.4)
ob_food2.scale = (0.05, 0.05, 0.05)
ob_food2.lineart.crease_threshold = 0.0
ob_food1.location = (2.0, 2.0, 0.4)
ob_food1.scale = (0.05, 0.05, 0.05)
ob_food1.lineart.crease_threshold = 0.0
ob_food0.location = (1.0, 2.0, 0.4)
ob_food0.scale = (0.05, 0.05, 0.05)
ob_food0.lineart.crease_threshold = 0.0
ob_enemy4.location = (5.0, 4.0, 0.4)
ob_enemy4.scale = (0.4, 0.4, 0.4)
ob_enemy4.lineart.crease_threshold = 0.0
ob_enemy3.location = (4.0, 4.0, 0.4)
ob_enemy3.scale = (0.4, 0.4, 0.4)
ob_enemy3.lineart.crease_threshold = 0.0
ob_enemy2.location = (3.0, 4.0, 0.4)
ob_enemy2.scale = (0.4, 0.4, 0.4)
ob_enemy2.lineart.crease_threshold = 0.0
ob_enemy1.location = (2.0, 4.0, 0.4)
ob_enemy1.scale = (0.4, 0.4, 0.4)
ob_enemy1.lineart.crease_threshold = 0.0
ob_enemy0.location = (1.0, 4.0, 0.4)
ob_enemy0.scale = (0.4, 0.4, 0.4)
ob_enemy0.lineart.crease_threshold = 0.0
ob_plane.location = (3.0, 2.0, 0.0)
ob_plane.lineart.crease_threshold = 0.0
ob_block.location = (0.0, 2.0, 0.4)
ob_block.scale = (0.4, 0.4, 0.4)
ob_block.lock_rotations_4d = False
ob_block.empty_display_type = 'ARROWS'
ob_block.lineart.crease_threshold = 0.0
ob_lamp.location = (4.076, 1.005, 5.904)
ob_lamp.rotation_euler = (0.6503, 0.05522, 1.866)
ob_lamp.lock_rotations_4d = False
ob_lamp.empty_display_type = 'ARROWS'
ob_lamp.color = (0.0, 0.0, 0.0, 0.0)
ob_lamp.lineart.crease_threshold = 0.0
ob_camera.location = (3.0, -6.0, 7.0)
ob_camera.rotation_euler = (0.8727, 0.0, 0.0)
ob_camera.lock_rotations_4d = False
ob_camera.empty_display_type = 'ARROWS'
ob_camera.color = (0.0, 0.0, 0.0, 0.0)
ob_camera.display_type = 'WIRE'
ob_camera.lineart.crease_threshold = 0.0

# ---- collection membership
col_collection_1.objects.link(ob_food4)
col_collection_1.objects.link(ob_food3)
col_collection_1.objects.link(ob_food2)
col_collection_1.objects.link(ob_food1)
col_collection_1.objects.link(ob_food0)
col_collection_1.objects.link(ob_enemy4)
col_collection_1.objects.link(ob_enemy3)
col_collection_1.objects.link(ob_enemy2)
col_collection_1.objects.link(ob_enemy1)
col_collection_1.objects.link(ob_enemy0)
col_collection_1.objects.link(ob_plane)
col_collection_1.objects.link(ob_block)
col_collection_1.objects.link(ob_lamp)
col_collection_1.objects.link(ob_camera)

# ---- scene / render settings (as saved in the file)
scene.camera = ob_camera
scene.frame_start = 1; scene.frame_end = 250; scene.frame_set(1)
scene.render.engine = 'BLENDER_EEVEE_NEXT'
scene.render.resolution_percentage = 50
scene.render.dither_intensity = 0.0
scene.cycles.use_denoising = False
scene.cycles.samples = 10
scene.cycles.sampling_pattern = 'TABULATED_SOBOL'
scene.cycles.light_sampling_threshold = 0.0
scene.cycles.use_adaptive_sampling = False
scene.cycles.use_light_tree = False
scene.cycles.blur_glossy = 0.0
scene.cycles.volume_bounces = 1
scene.cycles.pixel_filter_type = 'GAUSSIAN'
scene.cycles.sample_clamp_indirect = 0.0
scene.view_settings.view_transform = 'Standard'
bpy.context.view_layer.update()
